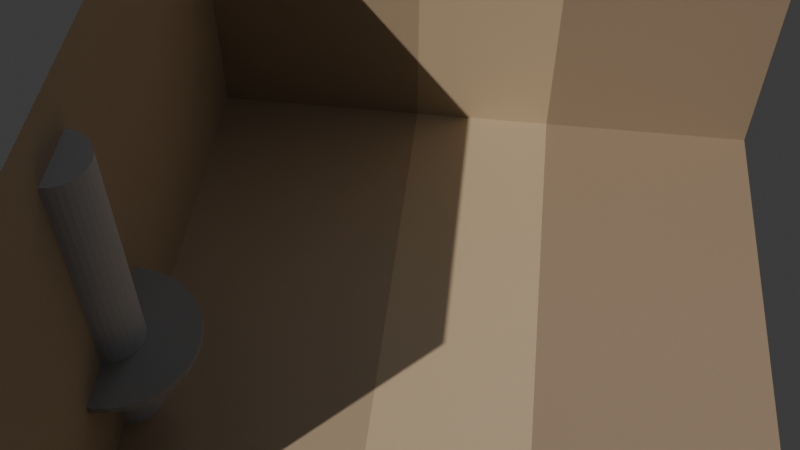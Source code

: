 # Source: model-a-bathroom.blend  (saved by Blender 5.1.30; exported with 4.5.12 LTS)
import bpy
from mathutils import Matrix  # noqa: F401  (used for matrix-valued properties, if any)

bpy.ops.wm.read_factory_settings(use_empty=True)
scene = bpy.context.scene
scene.name = 'Scene'

# ---- collections
col_collection = bpy.data.collections.new('Collection'); scene.collection.children.link(col_collection)

# ---- materials (node trees are filled in below, after node groups)
mat_zone_floor = bpy.data.materials.new('zone_floor')
mat_zone_lower = bpy.data.materials.new('zone_lower')
mat_zone_feature = bpy.data.materials.new('zone_feature')
mat_zone_upper = bpy.data.materials.new('zone_upper')
mat_fixture = bpy.data.materials.new('fixture')
mat_shower_base = bpy.data.materials.new('shower_base')

# ---- material node trees
mat_zone_floor.use_nodes = True; mat_zone_floor.node_tree.nodes.clear()
_N = mat_zone_floor.node_tree.nodes; _L = mat_zone_floor.node_tree.links
n0 = _N.new('ShaderNodeBsdfPrincipled'); n0.name = 'Principled BSDF'; n0.location = (-200, 100)
n0.inputs[0].default_value = (0.36, 0.27, 0.18, 1.0)
n0.inputs[2].default_value = 0.6
n1 = _N.new('ShaderNodeOutputMaterial'); n1.name = 'Material Output'; n1.location = (200, 100)
_L.new(n0.outputs[0], n1.inputs[0])
n1.is_active_output = True
mat_zone_lower.use_nodes = True; mat_zone_lower.node_tree.nodes.clear()
_N = mat_zone_lower.node_tree.nodes; _L = mat_zone_lower.node_tree.links
n0 = _N.new('ShaderNodeBsdfPrincipled'); n0.name = 'Principled BSDF'; n0.location = (-200, 100)
n0.inputs[0].default_value = (0.36, 0.27, 0.18, 1.0)
n0.inputs[2].default_value = 0.6
n1 = _N.new('ShaderNodeOutputMaterial'); n1.name = 'Material Output'; n1.location = (200, 100)
_L.new(n0.outputs[0], n1.inputs[0])
n1.is_active_output = True
mat_zone_feature.use_nodes = True; mat_zone_feature.node_tree.nodes.clear()
_N = mat_zone_feature.node_tree.nodes; _L = mat_zone_feature.node_tree.links
n0 = _N.new('ShaderNodeBsdfPrincipled'); n0.name = 'Principled BSDF'; n0.location = (-200, 100)
n0.inputs[0].default_value = (0.48, 0.37, 0.24, 1.0)
n0.inputs[2].default_value = 0.6
n1 = _N.new('ShaderNodeOutputMaterial'); n1.name = 'Material Output'; n1.location = (200, 100)
_L.new(n0.outputs[0], n1.inputs[0])
n1.is_active_output = True
mat_zone_upper.use_nodes = True; mat_zone_upper.node_tree.nodes.clear()
_N = mat_zone_upper.node_tree.nodes; _L = mat_zone_upper.node_tree.links
n0 = _N.new('ShaderNodeBsdfPrincipled'); n0.name = 'Principled BSDF'; n0.location = (-200, 100)
n0.inputs[0].default_value = (0.3, 0.22, 0.15, 1.0)
n0.inputs[2].default_value = 0.6
n1 = _N.new('ShaderNodeOutputMaterial'); n1.name = 'Material Output'; n1.location = (200, 100)
_L.new(n0.outputs[0], n1.inputs[0])
n1.is_active_output = True
mat_fixture.use_nodes = True; mat_fixture.node_tree.nodes.clear()
_N = mat_fixture.node_tree.nodes; _L = mat_fixture.node_tree.links
n0 = _N.new('ShaderNodeBsdfPrincipled'); n0.name = 'Principled BSDF'; n0.location = (-200, 100)
n0.inputs[0].default_value = (0.4, 0.4, 0.42, 1.0)
n0.inputs[2].default_value = 0.6
n1 = _N.new('ShaderNodeOutputMaterial'); n1.name = 'Material Output'; n1.location = (200, 100)
_L.new(n0.outputs[0], n1.inputs[0])
n1.is_active_output = True
mat_shower_base.use_nodes = True; mat_shower_base.node_tree.nodes.clear()
_N = mat_shower_base.node_tree.nodes; _L = mat_shower_base.node_tree.links
n0 = _N.new('ShaderNodeBsdfPrincipled'); n0.name = 'Principled BSDF'; n0.location = (-200, 100)
n0.inputs[0].default_value = (0.25, 0.25, 0.25, 1.0)
n0.inputs[2].default_value = 0.6
n1 = _N.new('ShaderNodeOutputMaterial'); n1.name = 'Material Output'; n1.location = (200, 100)
_L.new(n0.outputs[0], n1.inputs[0])
n1.is_active_output = True

# ---- world
world_world = bpy.data.worlds.new('World'); scene.world = world_world
world_world.use_nodes = True; world_world.node_tree.nodes.clear()
_N = world_world.node_tree.nodes; _L = world_world.node_tree.links
n0 = _N.new('ShaderNodeOutputWorld'); n0.name = 'World Output'; n0.location = (200, 100)
n1 = _N.new('ShaderNodeBackground'); n1.name = 'Background'; n1.location = (-200, 100)
n1.inputs[0].default_value = (0.05088, 0.05088, 0.05088, 1.0)
_L.new(n1.outputs[0], n0.inputs[0])
n0.is_active_output = True
world_world.color = (0.05088, 0.05088, 0.05088)
world_world.sun_shadow_jitter_overblur = 0.0

# ---- cameras
cam_camera = bpy.data.cameras.new('Camera')

# ---- lights
light_sun = bpy.data.lights.new('Sun', 'SUN')
light_sun.color = (1.0, 0.95, 0.88)
light_sun.energy = 3.0
light_area = bpy.data.lights.new('Area', 'AREA')
light_area.color = (0.85, 0.9, 1.0)
light_area.energy = 200.0
light_area.size = 8.0
light_area.size_y = 1.0
light_area_001 = bpy.data.lights.new('Area.001', 'AREA')
light_area_001.energy = 100.0
light_area_001.size = 10.0
light_area_001.size_y = 1.0

# ---- meshes
me_plane = bpy.data.meshes.new('Plane')
me_plane.from_pydata([(-4.0, 9.05e-06, 2.5), (4.0, 9.05e-06, 2.5), (-4.0, -9.05e-06, -2.5), (4.0, -9.05e-06, -2.5)], [], [(0, 1, 3, 2)])
_uv = me_plane.uv_layers.new(name='UVMap')
_uv.uv.foreach_set('vector', [0.0, 0.0, 1.0, 0.0, 1.0, 1.0, 0.0, 1.0])
me_plane.materials.append(mat_zone_floor)
me_plane.update()
me_plane_001 = bpy.data.meshes.new('Plane.001')
me_plane_001.from_pydata([(-4.0, 0.0, -2.5), (4.0, 0.0, -2.5), (-4.0, 3.0, -2.5), (4.0, 3.0, -2.5)], [], [(0, 1, 3, 2)])
_uv = me_plane_001.uv_layers.new(name='UVMap')
_uv.uv.foreach_set('vector', [0.0, 0.0, 1.0, 0.0, 1.0, 1.0, 0.0, 1.0])
me_plane_001.materials.append(mat_zone_lower)
me_plane_001.update()
me_plane_002 = bpy.data.meshes.new('Plane.002')
me_plane_002.from_pydata([(-4.0, 3.0, -2.5), (4.0, 3.0, -2.5), (-4.0, 5.0, -2.5), (4.0, 5.0, -2.5)], [], [(0, 1, 3, 2)])
_uv = me_plane_002.uv_layers.new(name='UVMap')
_uv.uv.foreach_set('vector', [0.0, 0.0, 1.0, 0.0, 1.0, 1.0, 0.0, 1.0])
me_plane_002.materials.append(mat_zone_feature)
me_plane_002.update()
me_plane_003 = bpy.data.meshes.new('Plane.003')
me_plane_003.from_pydata([(-4.0, 5.0, -2.5), (4.0, 5.0, -2.5), (-4.0, 8.0, -2.5), (4.0, 8.0, -2.5)], [], [(0, 1, 3, 2)])
_uv = me_plane_003.uv_layers.new(name='UVMap')
_uv.uv.foreach_set('vector', [0.0, 0.0, 1.0, 0.0, 1.0, 1.0, 0.0, 1.0])
me_plane_003.materials.append(mat_zone_upper)
me_plane_003.update()
me_plane_004 = bpy.data.meshes.new('Plane.004')
me_plane_004.from_pydata([(-4.0, 0.0, 2.5), (-4.0, 0.0, -2.5), (-4.0, 3.0, 2.5), (-4.0, 3.0, -2.5)], [], [(0, 1, 3, 2)])
_uv = me_plane_004.uv_layers.new(name='UVMap')
_uv.uv.foreach_set('vector', [0.0, 0.0, 1.0, 0.0, 1.0, 1.0, 0.0, 1.0])
me_plane_004.materials.append(mat_zone_lower)
me_plane_004.update()
me_plane_005 = bpy.data.meshes.new('Plane.005')
me_plane_005.from_pydata([(-4.0, 3.0, 2.5), (-4.0, 3.0, -2.5), (-4.0, 5.0, 2.5), (-4.0, 5.0, -2.5)], [], [(0, 1, 3, 2)])
_uv = me_plane_005.uv_layers.new(name='UVMap')
_uv.uv.foreach_set('vector', [0.0, 0.0, 1.0, 0.0, 1.0, 1.0, 0.0, 1.0])
me_plane_005.materials.append(mat_zone_feature)
me_plane_005.update()
me_plane_006 = bpy.data.meshes.new('Plane.006')
me_plane_006.from_pydata([(-4.0, 5.0, 2.5), (-4.0, 5.0, -2.5), (-4.0, 8.0, 2.5), (-4.0, 8.0, -2.5)], [], [(0, 1, 3, 2)])
_uv = me_plane_006.uv_layers.new(name='UVMap')
_uv.uv.foreach_set('vector', [0.0, 0.0, 1.0, 0.0, 1.0, 1.0, 0.0, 1.0])
me_plane_006.materials.append(mat_zone_upper)
me_plane_006.update()
me_cylinder = bpy.data.meshes.new('Cylinder')
me_cylinder.from_pydata([(1.5, 0.4, -4.2), (1.5, 0.4, 1.8), (1.578, 0.3923, -4.2), (1.578, 0.3923, 1.8), (1.653, 0.3696, -4.2), (1.653, 0.3696, 1.8), (1.722, 0.3326, -4.2), (1.722, 0.3326, 1.8), (1.783, 0.2828, -4.2), (1.783, 0.2828, 1.8), (1.833, 0.2222, -4.2), (1.833, 0.2222, 1.8), (1.87, 0.1531, -4.2), (1.87, 0.1531, 1.8), (1.892, 0.07804, -4.2), (1.892, 0.07804, 1.8), (1.9, 0.0, -4.2), (1.9, 0.0, 1.8), (1.892, -0.07804, -4.2), (1.892, -0.07804, 1.8), (1.87, -0.1531, -4.2), (1.87, -0.1531, 1.8), (1.833, -0.2222, -4.2), (1.833, -0.2222, 1.8), (1.783, -0.2828, -4.2), (1.783, -0.2828, 1.8), (1.722, -0.3326, -4.2), (1.722, -0.3326, 1.8), (1.653, -0.3696, -4.2), (1.653, -0.3696, 1.8), (1.578, -0.3923, -4.2), (1.578, -0.3923, 1.8), (1.5, -0.4, -4.2), (1.5, -0.4, 1.8), (1.422, -0.3923, -4.2), (1.422, -0.3923, 1.8), (1.347, -0.3696, -4.2), (1.347, -0.3696, 1.8), (1.278, -0.3326, -4.2), (1.278, -0.3326, 1.8), (1.217, -0.2828, -4.2), (1.217, -0.2828, 1.8), (1.167, -0.2222, -4.2), (1.167, -0.2222, 1.8), (1.13, -0.1531, -4.2), (1.13, -0.1531, 1.8), (1.108, -0.07804, -4.2), (1.108, -0.07804, 1.8), (1.1, 0.0, -4.2), (1.1, 0.0, 1.8), (1.108, 0.07804, -4.2), (1.108, 0.07804, 1.8), (1.13, 0.1531, -4.2), (1.13, 0.1531, 1.8), (1.167, 0.2222, -4.2), (1.167, 0.2222, 1.8), (1.217, 0.2828, -4.2), (1.217, 0.2828, 1.8), (1.278, 0.3326, -4.2), (1.278, 0.3326, 1.8), (1.347, 0.3696, -4.2), (1.347, 0.3696, 1.8), (1.422, 0.3923, -4.2), (1.422, 0.3923, 1.8)], [], [(0, 1, 3, 2), (2, 3, 5, 4), (4, 5, 7, 6), (6, 7, 9, 8), (8, 9, 11, 10), (10, 11, 13, 12), (12, 13, 15, 14), (14, 15, 17, 16), (16, 17, 19, 18), (18, 19, 21, 20), (20, 21, 23, 22), (22, 23, 25, 24), (24, 25, 27, 26), (26, 27, 29, 28), (28, 29, 31, 30), (30, 31, 33, 32), (32, 33, 35, 34), (34, 35, 37, 36), (36, 37, 39, 38), (38, 39, 41, 40), (40, 41, 43, 42), (42, 43, 45, 44), (44, 45, 47, 46), (46, 47, 49, 48), (48, 49, 51, 50), (50, 51, 53, 52), (52, 53, 55, 54), (54, 55, 57, 56), (56, 57, 59, 58), (58, 59, 61, 60), (3, 1, 63, 61, 59, 57, 55, 53, 51, 49, 47, 45, 43, 41, 39, 37, 35, 33, 31, 29, 27, 25, 23, 21, 19, 17, 15, 13, 11, 9, 7, 5), (60, 61, 63, 62), (62, 63, 1, 0), (0, 2, 4, 6, 8, 10, 12, 14, 16, 18, 20, 22, 24, 26, 28, 30, 32, 34, 36, 38, 40, 42, 44, 46, 48, 50, 52, 54, 56, 58, 60, 62)])
_uv = me_cylinder.uv_layers.new(name='UVMap')
_uv.uv.foreach_set('vector', [1.0, 0.5, 1.0, 1.0, 0.9688, 1.0, 0.9688, 0.5, 0.9688, 0.5, 0.9688, 1.0, 0.9375, 1.0, 0.9375, 0.5, 0.9375, 0.5, 0.9375, 1.0, 0.9062, 1.0, 0.9062, 0.5, 0.9062, 0.5, 0.9062, 1.0, 0.875, 1.0, 0.875, 0.5, 0.875, 0.5, 0.875, 1.0, 0.8438, 1.0, 0.8438, 0.5, 0.8438, 0.5, 0.8438, 1.0, 0.8125, 1.0, 0.8125, 0.5, 0.8125, 0.5, 0.8125, 1.0, 0.7812, 1.0, 0.7812, 0.5, 0.7812, 0.5, 0.7812, 1.0, 0.75, 1.0, 0.75, 0.5, 0.75, 0.5, 0.75, 1.0, 0.7188, 1.0, 0.7188, 0.5, 0.7188, 0.5, 0.7188, 1.0, 0.6875, 1.0, 0.6875, 0.5, 0.6875, 0.5, 0.6875, 1.0, 0.6562, 1.0, 0.6562, 0.5, 0.6562, 0.5, 0.6562, 1.0, 0.625, 1.0, 0.625, 0.5, 0.625, 0.5, 0.625, 1.0, 0.5938, 1.0, 0.5938, 0.5, 0.5938, 0.5, 0.5938, 1.0, 0.5625, 1.0, 0.5625, 0.5, 0.5625, 0.5, 0.5625, 1.0, 0.5312, 1.0, 0.5312, 0.5, 0.5312, 0.5, 0.5312, 1.0, 0.5, 1.0, 0.5, 0.5, 0.5, 0.5, 0.5, 1.0, 0.4688, 1.0, 0.4688, 0.5, 0.4688, 0.5, 0.4688, 1.0, 0.4375, 1.0, 0.4375, 0.5, 0.4375, 0.5, 0.4375, 1.0, 0.4062, 1.0, 0.4062, 0.5, 0.4062, 0.5, 0.4062, 1.0, 0.375, 1.0, 0.375, 0.5, 0.375, 0.5, 0.375, 1.0, 0.3438, 1.0, 0.3438, 0.5, 0.3438, 0.5, 0.3438, 1.0, 0.3125, 1.0, 0.3125, 0.5, 0.3125, 0.5, 0.3125, 1.0, 0.2812, 1.0, 0.2812, 0.5, 0.2812, 0.5, 0.2812, 1.0, 0.25, 1.0, 0.25, 0.5, 0.25, 0.5, 0.25, 1.0, 0.2188, 1.0, 0.2188, 0.5, 0.2188, 0.5, 0.2188, 1.0, 0.1875, 1.0, 0.1875, 0.5, 0.1875, 0.5, 0.1875, 1.0, 0.1562, 1.0, 0.1562, 0.5, 0.1562, 0.5, 0.1562, 1.0, 0.125, 1.0, 0.125, 0.5, 0.125, 0.5, 0.125, 1.0, 0.09375, 1.0, 0.09375, 0.5, 0.09375, 0.5, 0.09375, 1.0, 0.0625, 1.0, 0.0625, 0.5, 0.2968, 0.4854, 0.25, 0.49, 0.2032, 0.4854, 0.1582, 0.4717, 0.1167, 0.4496, 0.08029, 0.4197, 0.05045, 0.3833, 0.02827, 0.3418, 0.01461, 0.2968, 0.01, 0.25, 0.01461, 0.2032, 0.02827, 0.1582, 0.05045, 0.1167, 0.08029, 0.08029, 0.1167, 0.05045, 0.1582, 0.02827, 0.2032, 0.01461, 0.25, 0.01, 0.2968, 0.01461, 0.3418, 0.02827, 0.3833, 0.05045, 0.4197, 0.08029, 0.4496, 0.1167, 0.4717, 0.1582, 0.4854, 0.2032, 0.49, 0.25, 0.4854, 0.2968, 0.4717, 0.3418, 0.4496, 0.3833, 0.4197, 0.4197, 0.3833, 0.4496, 0.3418, 0.4717, 0.0625, 0.5, 0.0625, 1.0, 0.03125, 1.0, 0.03125, 0.5, 0.03125, 0.5, 0.03125, 1.0, 0.0, 1.0, 0.0, 0.5, 0.75, 0.49, 0.7968, 0.4854, 0.8418, 0.4717, 0.8833, 0.4496, 0.9197, 0.4197, 0.9496, 0.3833, 0.9717, 0.3418, 0.9854, 0.2968, 0.99, 0.25, 0.9854, 0.2032, 0.9717, 0.1582, 0.9496, 0.1167, 0.9197, 0.08029, 0.8833, 0.05045, 0.8418, 0.02827, 0.7968, 0.01461, 0.75, 0.01, 0.7032, 0.01461, 0.6582, 0.02827, 0.6167, 0.05045, 0.5803, 0.08029, 0.5504, 0.1167, 0.5283, 0.1582, 0.5146, 0.2032, 0.51, 0.25, 0.5146, 0.2968, 0.5283, 0.3418, 0.5504, 0.3833, 0.5803, 0.4197, 0.6167, 0.4496, 0.6582, 0.4717, 0.7032, 0.4854])
me_cylinder.materials.append(mat_fixture)
me_cylinder.update()
me_cylinder_001 = bpy.data.meshes.new('Cylinder.001')
me_cylinder_001.from_pydata([(1.5, 1.05, -1.25), (1.5, 1.05, -1.15), (1.695, 1.031, -1.25), (1.695, 1.031, -1.15), (1.883, 0.9739, -1.25), (1.883, 0.9739, -1.15), (2.056, 0.8815, -1.25), (2.056, 0.8815, -1.15), (2.207, 0.7571, -1.25), (2.207, 0.7571, -1.15), (2.331, 0.6056, -1.25), (2.331, 0.6056, -1.15), (2.424, 0.4327, -1.25), (2.424, 0.4327, -1.15), (2.481, 0.2451, -1.25), (2.481, 0.2451, -1.15), (2.5, 0.05, -1.25), (2.5, 0.05, -1.15), (2.481, -0.1451, -1.25), (2.481, -0.1451, -1.15), (2.424, -0.3327, -1.25), (2.424, -0.3327, -1.15), (2.331, -0.5056, -1.25), (2.331, -0.5056, -1.15), (2.207, -0.6571, -1.25), (2.207, -0.6571, -1.15), (2.056, -0.7815, -1.25), (2.056, -0.7815, -1.15), (1.883, -0.8739, -1.25), (1.883, -0.8739, -1.15), (1.695, -0.9308, -1.25), (1.695, -0.9308, -1.15), (1.5, -0.95, -1.25), (1.5, -0.95, -1.15), (1.305, -0.9308, -1.25), (1.305, -0.9308, -1.15), (1.117, -0.8739, -1.25), (1.117, -0.8739, -1.15), (0.9444, -0.7815, -1.25), (0.9444, -0.7815, -1.15), (0.7929, -0.6571, -1.25), (0.7929, -0.6571, -1.15), (0.6685, -0.5056, -1.25), (0.6685, -0.5056, -1.15), (0.5761, -0.3327, -1.25), (0.5761, -0.3327, -1.15), (0.5192, -0.1451, -1.25), (0.5192, -0.1451, -1.15), (0.5, 0.05, -1.25), (0.5, 0.05, -1.15), (0.5192, 0.2451, -1.25), (0.5192, 0.2451, -1.15), (0.5761, 0.4327, -1.25), (0.5761, 0.4327, -1.15), (0.6685, 0.6056, -1.25), (0.6685, 0.6056, -1.15), (0.7929, 0.7571, -1.25), (0.7929, 0.7571, -1.15), (0.9444, 0.8815, -1.25), (0.9444, 0.8815, -1.15), (1.117, 0.9739, -1.25), (1.117, 0.9739, -1.15), (1.305, 1.031, -1.25), (1.305, 1.031, -1.15)], [], [(0, 1, 3, 2), (2, 3, 5, 4), (4, 5, 7, 6), (6, 7, 9, 8), (8, 9, 11, 10), (10, 11, 13, 12), (12, 13, 15, 14), (14, 15, 17, 16), (16, 17, 19, 18), (18, 19, 21, 20), (20, 21, 23, 22), (22, 23, 25, 24), (24, 25, 27, 26), (26, 27, 29, 28), (28, 29, 31, 30), (30, 31, 33, 32), (32, 33, 35, 34), (34, 35, 37, 36), (36, 37, 39, 38), (38, 39, 41, 40), (40, 41, 43, 42), (42, 43, 45, 44), (44, 45, 47, 46), (46, 47, 49, 48), (48, 49, 51, 50), (50, 51, 53, 52), (52, 53, 55, 54), (54, 55, 57, 56), (56, 57, 59, 58), (58, 59, 61, 60), (3, 1, 63, 61, 59, 57, 55, 53, 51, 49, 47, 45, 43, 41, 39, 37, 35, 33, 31, 29, 27, 25, 23, 21, 19, 17, 15, 13, 11, 9, 7, 5), (60, 61, 63, 62), (62, 63, 1, 0), (0, 2, 4, 6, 8, 10, 12, 14, 16, 18, 20, 22, 24, 26, 28, 30, 32, 34, 36, 38, 40, 42, 44, 46, 48, 50, 52, 54, 56, 58, 60, 62)])
_uv = me_cylinder_001.uv_layers.new(name='UVMap')
_uv.uv.foreach_set('vector', [1.0, 0.5, 1.0, 1.0, 0.9688, 1.0, 0.9688, 0.5, 0.9688, 0.5, 0.9688, 1.0, 0.9375, 1.0, 0.9375, 0.5, 0.9375, 0.5, 0.9375, 1.0, 0.9062, 1.0, 0.9062, 0.5, 0.9062, 0.5, 0.9062, 1.0, 0.875, 1.0, 0.875, 0.5, 0.875, 0.5, 0.875, 1.0, 0.8438, 1.0, 0.8438, 0.5, 0.8438, 0.5, 0.8438, 1.0, 0.8125, 1.0, 0.8125, 0.5, 0.8125, 0.5, 0.8125, 1.0, 0.7812, 1.0, 0.7812, 0.5, 0.7812, 0.5, 0.7812, 1.0, 0.75, 1.0, 0.75, 0.5, 0.75, 0.5, 0.75, 1.0, 0.7188, 1.0, 0.7188, 0.5, 0.7188, 0.5, 0.7188, 1.0, 0.6875, 1.0, 0.6875, 0.5, 0.6875, 0.5, 0.6875, 1.0, 0.6562, 1.0, 0.6562, 0.5, 0.6562, 0.5, 0.6562, 1.0, 0.625, 1.0, 0.625, 0.5, 0.625, 0.5, 0.625, 1.0, 0.5938, 1.0, 0.5938, 0.5, 0.5938, 0.5, 0.5938, 1.0, 0.5625, 1.0, 0.5625, 0.5, 0.5625, 0.5, 0.5625, 1.0, 0.5312, 1.0, 0.5312, 0.5, 0.5312, 0.5, 0.5312, 1.0, 0.5, 1.0, 0.5, 0.5, 0.5, 0.5, 0.5, 1.0, 0.4688, 1.0, 0.4688, 0.5, 0.4688, 0.5, 0.4688, 1.0, 0.4375, 1.0, 0.4375, 0.5, 0.4375, 0.5, 0.4375, 1.0, 0.4062, 1.0, 0.4062, 0.5, 0.4062, 0.5, 0.4062, 1.0, 0.375, 1.0, 0.375, 0.5, 0.375, 0.5, 0.375, 1.0, 0.3438, 1.0, 0.3438, 0.5, 0.3438, 0.5, 0.3438, 1.0, 0.3125, 1.0, 0.3125, 0.5, 0.3125, 0.5, 0.3125, 1.0, 0.2812, 1.0, 0.2812, 0.5, 0.2812, 0.5, 0.2812, 1.0, 0.25, 1.0, 0.25, 0.5, 0.25, 0.5, 0.25, 1.0, 0.2188, 1.0, 0.2188, 0.5, 0.2188, 0.5, 0.2188, 1.0, 0.1875, 1.0, 0.1875, 0.5, 0.1875, 0.5, 0.1875, 1.0, 0.1562, 1.0, 0.1562, 0.5, 0.1562, 0.5, 0.1562, 1.0, 0.125, 1.0, 0.125, 0.5, 0.125, 0.5, 0.125, 1.0, 0.09375, 1.0, 0.09375, 0.5, 0.09375, 0.5, 0.09375, 1.0, 0.0625, 1.0, 0.0625, 0.5, 0.2968, 0.4854, 0.25, 0.49, 0.2032, 0.4854, 0.1582, 0.4717, 0.1167, 0.4496, 0.08029, 0.4197, 0.05045, 0.3833, 0.02827, 0.3418, 0.01461, 0.2968, 0.01, 0.25, 0.01461, 0.2032, 0.02827, 0.1582, 0.05045, 0.1167, 0.08029, 0.08029, 0.1167, 0.05045, 0.1582, 0.02827, 0.2032, 0.01461, 0.25, 0.01, 0.2968, 0.01461, 0.3418, 0.02827, 0.3833, 0.05045, 0.4197, 0.08029, 0.4496, 0.1167, 0.4717, 0.1582, 0.4854, 0.2032, 0.49, 0.25, 0.4854, 0.2968, 0.4717, 0.3418, 0.4496, 0.3833, 0.4197, 0.4197, 0.3833, 0.4496, 0.3418, 0.4717, 0.0625, 0.5, 0.0625, 1.0, 0.03125, 1.0, 0.03125, 0.5, 0.03125, 0.5, 0.03125, 1.0, 0.0, 1.0, 0.0, 0.5, 0.75, 0.49, 0.7968, 0.4854, 0.8418, 0.4717, 0.8833, 0.4496, 0.9197, 0.4197, 0.9496, 0.3833, 0.9717, 0.3418, 0.9854, 0.2968, 0.99, 0.25, 0.9854, 0.2032, 0.9717, 0.1582, 0.9496, 0.1167, 0.9197, 0.08029, 0.8833, 0.05045, 0.8418, 0.02827, 0.7968, 0.01461, 0.75, 0.01, 0.7032, 0.01461, 0.6582, 0.02827, 0.6167, 0.05045, 0.5803, 0.08029, 0.5504, 0.1167, 0.5283, 0.1582, 0.5146, 0.2032, 0.51, 0.25, 0.5146, 0.2968, 0.5283, 0.3418, 0.5504, 0.3833, 0.5803, 0.4197, 0.6167, 0.4496, 0.6582, 0.4717, 0.7032, 0.4854])
me_cylinder_001.materials.append(mat_shower_base)
me_cylinder_001.update()

# ---- objects
ob_floor__floor = bpy.data.objects.new('floor__floor', me_plane)
ob_back_wall_lower__lower = bpy.data.objects.new('back_wall_lower__lower', me_plane_001)
ob_back_wall_feature__feature = bpy.data.objects.new('back_wall_feature__feature', me_plane_002)
ob_back_wall_upper__upper = bpy.data.objects.new('back_wall_upper__upper', me_plane_003)
ob_left_wall_lower__lower = bpy.data.objects.new('left_wall_lower__lower', me_plane_004)
ob_left_wall_feature__feature = bpy.data.objects.new('left_wall_feature__feature', me_plane_005)
ob_left_wall_upper__upper = bpy.data.objects.new('left_wall_upper__upper', me_plane_006)
ob_shower_fixture = bpy.data.objects.new('shower_fixture', me_cylinder)
ob_shower_base = bpy.data.objects.new('shower_base', me_cylinder_001)
ob_key_light = bpy.data.objects.new('key_light', light_sun)
ob_fill_light = bpy.data.objects.new('fill_light', light_area)
ob_back_light = bpy.data.objects.new('back_light', light_area_001)
ob_camera = bpy.data.objects.new('camera', cam_camera)

# ---- transforms, parenting, visibility, modifiers, constraints
ob_floor__floor.location = (0.0, 0.0, 0.0)
ob_back_wall_lower__lower.location = (0.0, 0.0, 0.0)
ob_back_wall_feature__feature.location = (0.0, 0.0, 0.0)
ob_back_wall_upper__upper.location = (0.0, 0.0, 0.0)
ob_left_wall_lower__lower.location = (0.0, 0.0, 0.0)
ob_left_wall_feature__feature.location = (0.0, 0.0, 0.0)
ob_left_wall_upper__upper.location = (0.0, 0.0, 0.0)
ob_shower_fixture.location = (0.0, 0.0, 0.0)
ob_shower_base.location = (0.0, 0.0, 0.0)
ob_key_light.location = (10.0, 8.0, 15.0)
ob_key_light.rotation_euler = (0.7854, 0.2618, 0.5236)
ob_fill_light.location = (-8.0, 5.0, 10.0)
ob_fill_light.rotation_euler = (0.8727, 0.0, -0.5236)
ob_back_light.location = (0.0, 12.0, 8.0)
ob_camera.location = (8.5, 4.2, 9.5)
ob_camera.rotation_euler = (0.7079, 2.986e-08, 1.688)

# ---- collection membership
col_collection.objects.link(ob_floor__floor)
col_collection.objects.link(ob_back_wall_lower__lower)
col_collection.objects.link(ob_back_wall_feature__feature)
col_collection.objects.link(ob_back_wall_upper__upper)
col_collection.objects.link(ob_left_wall_lower__lower)
col_collection.objects.link(ob_left_wall_feature__feature)
col_collection.objects.link(ob_left_wall_upper__upper)
col_collection.objects.link(ob_shower_fixture)
col_collection.objects.link(ob_shower_base)
col_collection.objects.link(ob_key_light)
col_collection.objects.link(ob_fill_light)
col_collection.objects.link(ob_back_light)
col_collection.objects.link(ob_camera)

# ---- scene / render settings (as saved in the file)
scene.camera = ob_camera
scene.frame_start = 1; scene.frame_end = 250; scene.frame_set(1)
scene.render.engine = 'BLENDER_EEVEE_NEXT'
scene.render.bake_bias = 0.0
scene.render.bake_samples = 0
scene.cycles.sampling_pattern = 'TABULATED_SOBOL'
scene.eevee.use_volume_custom_range = False
bpy.context.view_layer.update()
